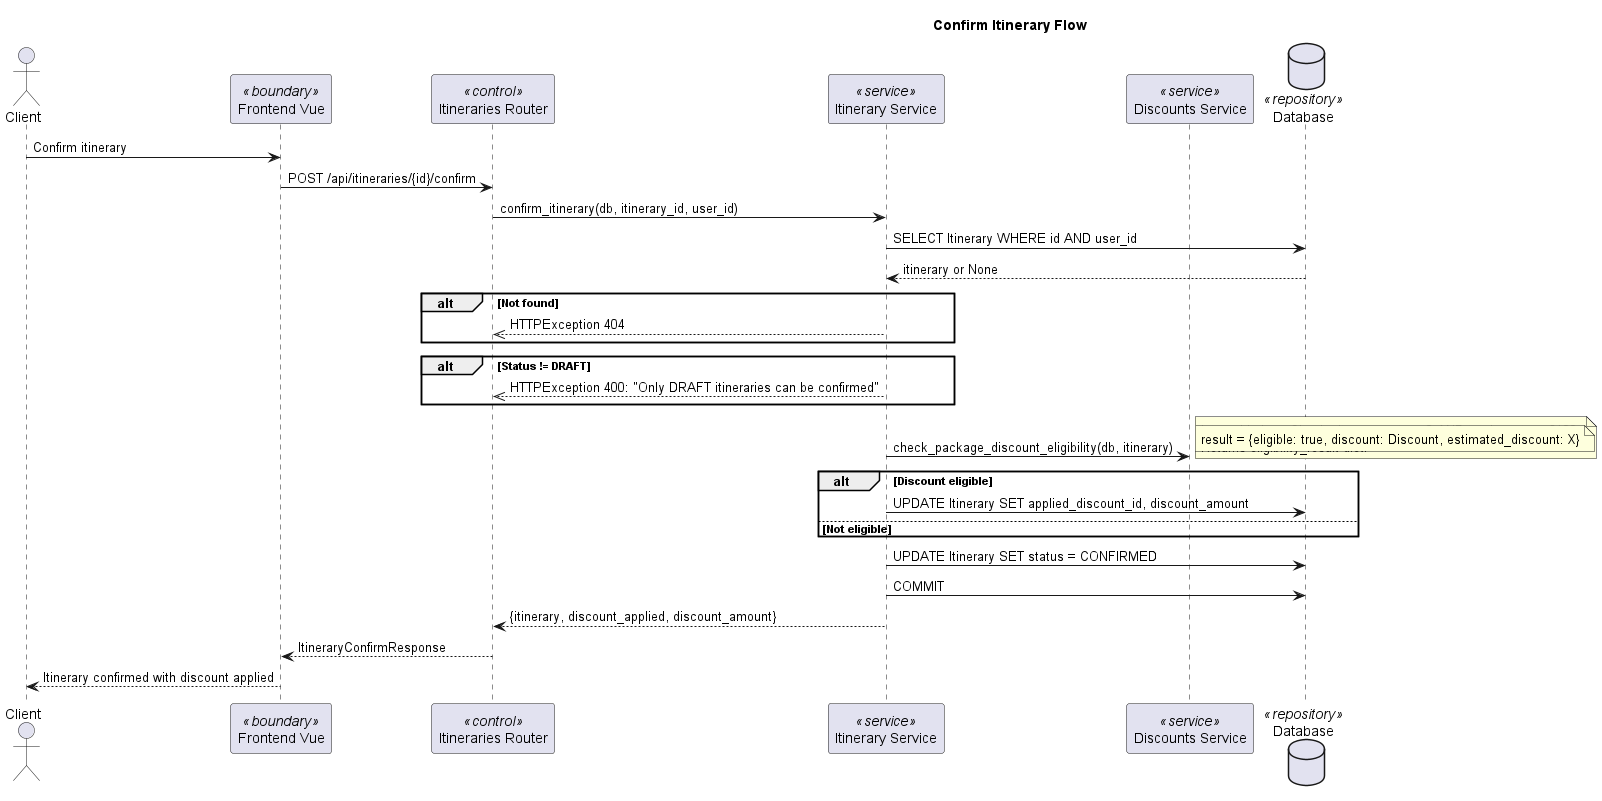

The diagram above was rendered by PlantUML. Its source (embedded in the PNG):
@startuml
title Confirm Itinerary Flow

actor "Client" as Client
participant "Frontend Vue" as Frontend <<boundary>>
participant "Itineraries Router" as ItinerariesRouter <<control>>
participant "Itinerary Service" as ItineraryService <<service>>
participant "Discounts Service" as DiscountsService <<service>>
database "Database" as DB <<repository>>

Client -> Frontend: Confirm itinerary
Frontend -> ItinerariesRouter: POST /api/itineraries/{id}/confirm
ItinerariesRouter -> ItineraryService: confirm_itinerary(db, itinerary_id, user_id)

ItineraryService -> DB: SELECT Itinerary WHERE id AND user_id
DB --> ItineraryService: itinerary or None

alt Not found
    ItineraryService -->> ItinerariesRouter: HTTPException 404
end

alt Status != DRAFT
    ItineraryService -->> ItinerariesRouter: HTTPException 400: "Only DRAFT itineraries can be confirmed"
end

ItineraryService -> DiscountsService: check_package_discount_eligibility(db, itinerary)
note right
    Internal helper. Checks item_count >= 3 AND total_cost >= $100.
    Returns eligibility_result dict.
end note

alt Discount eligible
    note right: result = {eligible: true, discount: Discount, estimated_discount: X}
    ItineraryService -> DB: UPDATE Itinerary SET applied_discount_id, discount_amount
else Not eligible
    note right: result = {eligible: false, reason: ...}
end

ItineraryService -> DB: UPDATE Itinerary SET status = CONFIRMED
ItineraryService -> DB: COMMIT

ItineraryService --> ItinerariesRouter: {itinerary, discount_applied, discount_amount}
ItinerariesRouter --> Frontend: ItineraryConfirmResponse
Frontend --> Client: Itinerary confirmed with discount applied

@enduml